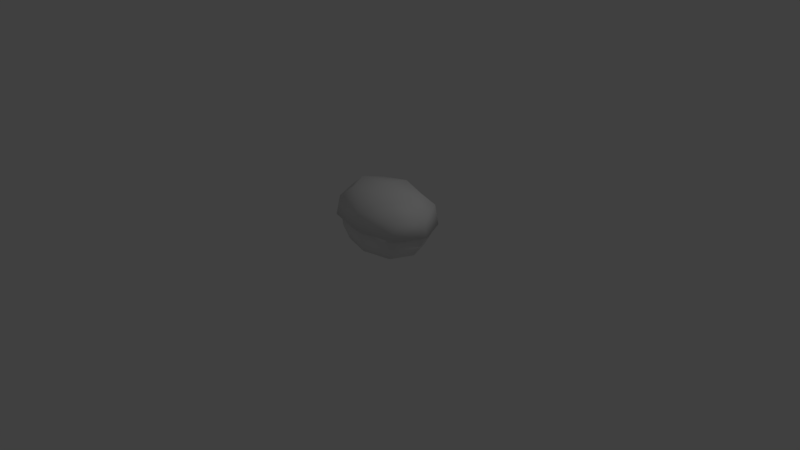 # Source: bush01.blend  (saved by Blender 2.79.0; exported with 4.5.12 LTS)
import bpy
from mathutils import Matrix  # noqa: F401  (used for matrix-valued properties, if any)

bpy.ops.wm.read_factory_settings(use_empty=True)
scene = bpy.context.scene
scene.name = 'Scene'

# ---- collections
col_collection_1 = bpy.data.collections.new('Collection 1'); scene.collection.children.link(col_collection_1)

# ---- materials (node trees are filled in below, after node groups)
mat_bush01 = bpy.data.materials.new('bush01')
mat_bush01.alpha_threshold = 0.0
mat_bush01.use_transparent_shadow = False
mat_bush01.roughness = 0.5

# ---- material node trees

# ---- world
world_world = bpy.data.worlds.new('World'); scene.world = world_world
world_world.color = (0.05088, 0.05088, 0.05088)
world_world.use_sun_shadow = False
world_world.sun_shadow_jitter_overblur = 0.0
world_world.cycles.sampling_method = 'MANUAL'

# ---- cameras
cam_camera = bpy.data.cameras.new('Camera')
cam_camera.clip_end = 100.0
cam_camera.lens = 35.0
cam_camera.sensor_width = 32.0
cam_camera.sensor_height = 18.0
cam_camera.ortho_scale = 7.314
cam_camera.dof.focus_distance = 0.0
cam_camera.dof.aperture_fstop = 128.0

# ---- lights
light_lamp = bpy.data.lights.new('Lamp', 'POINT')
light_lamp.transmission_factor = 0.0
light_lamp.cutoff_distance = 30.0
light_lamp.energy = 100.0
light_lamp.shadow_buffer_clip_start = 1.001
light_lamp.shadow_soft_size = 0.1
light_lamp.shadow_maximum_resolution = 0.006
light_lamp.use_absolute_resolution = True

# ---- meshes
me_cube_002 = bpy.data.meshes.new('Cube.002')
me_cube_002.from_pydata([(-0.6763, 0.3082, 0.1397), (0.006455, -0.1783, 0.1392), (0.6919, 0.3043, 0.1269), (-0.5043, 0.671, 0.1337), (0.5218, 0.6681, 0.1241), (0.5199, -0.0586, 0.1329), (-0.5063, -0.0557, 0.1425), (0.01071, 0.7863, 0.3033), (-0.4948, 0.6694, 0.4041), (0.01291, 0.6455, 0.5802), (0.5174, 0.6665, 0.3946), (0.6851, 0.3076, 0.3974), (0.4834, 0.3103, 0.5799), (0.5154, -0.05038, 0.4033), (0.7366, 0.3042, 0.1276), (0.00901, -0.1684, 0.4095), (0.0111, -0.02216, 0.5883), (-0.4968, -0.04752, 0.4127), (0.006379, -0.2099, 0.1407), (-0.6645, 0.3114, 0.41), (-0.4594, 0.313, 0.5887), (-0.721, 0.3083, 0.1412), (0.01257, 0.3124, 0.6445), (-0.5378, 0.6949, 0.1349), (-0.3472, 0.5667, 0.5377), (0.3717, 0.5647, 0.531), (0.3703, 0.05552, 0.5372), (-0.3486, 0.05755, 0.5439), (0.5554, 0.6918, 0.1246), (0.5533, -0.08242, 0.134), (-0.5399, -0.07934, 0.1442), (-0.627, 0.3062, -0.007841), (0.005172, -0.1442, -0.00833), (0.6398, 0.3027, -0.01969), (0.007605, 0.753, -0.0192), (0.005824, 0.7047, -0.195), (0.4824, 0.6396, -0.02228), (0.516, 0.3009, -0.1949), (0.4805, -0.03335, -0.01413), (0.003642, -0.1001, -0.1852), (-0.4696, -0.03067, -0.005246), (-0.5065, 0.3038, -0.1853), (0.3659, 0.0164, -0.19), (-0.4678, 0.6422, -0.0134), (-0.358, 0.01845, -0.1833), (0.3675, 0.5862, -0.1969), (-0.3564, 0.5882, -0.1902), (-0.5384, 0.3103, 0.3496), (0.008698, -0.07941, 0.3492), (0.5579, 0.3072, 0.3394), (0.0108, 0.697, 0.3398), (-0.3779, 0.6052, -0.1902), (-0.4779, 0.3037, -0.1856), (0.389, 0.603, -0.1974), (0.003703, -0.07754, -0.1855), (-0.3795, 0.001592, -0.1829), (0.4873, 0.301, -0.1946), (0.3874, -0.000575, -0.19), (0.005763, 0.6822, -0.1947), (-0.4005, 0.6011, 0.3448), (0.4216, 0.5987, 0.3371), (0.42, 0.01648, 0.3442), (-0.4021, 0.0188, 0.3518), (-0.162, 0.2638, -0.3062), (-0.2184, 0.283, -0.2424), (-0.1149, 0.2382, -0.3061), (-0.1726, 0.258, -0.2303), (-0.1875, 0.2168, -0.3032), (-0.2436, 0.2358, -0.2442), (-0.1404, 0.1912, -0.3031), (-0.1978, 0.2108, -0.2321), (-0.2598, 0.3015, -0.1027), (-0.2127, 0.2764, -0.09789), (-0.2381, 0.2293, -0.09603), (-0.2851, 0.2544, -0.1008), (-0.121, 0.2047, -0.2985), (-0.06771, 0.2385, -0.2382), (-0.172, 0.1886, -0.2964), (-0.1174, 0.2242, -0.2242), (-0.1372, 0.2558, -0.3006), (-0.08428, 0.289, -0.2452), (-0.1883, 0.2396, -0.2985), (-0.1339, 0.2746, -0.2311), (-0.02463, 0.2699, -0.1013), (-0.0753, 0.2539, -0.09449), (-0.09177, 0.3048, -0.09777), (-0.0411, 0.3207, -0.1046), (0.2322, 0.4547, -0.3085), (0.2516, 0.5152, -0.2487), (0.2051, 0.4085, -0.3055), (0.2249, 0.4712, -0.2338), (0.1859, 0.4817, -0.3087), (0.2053, 0.5416, -0.2537), (0.1589, 0.4356, -0.3057), (0.1786, 0.4977, -0.2387), (0.2681, 0.5667, -0.1121), (0.2414, 0.5209, -0.1044), (0.1951, 0.5477, -0.1057), (0.2218, 0.5935, -0.1135), (0.1123, 0.2028, -0.2971), (0.1475, 0.156, -0.2323), (0.09328, 0.2528, -0.2991), (0.13, 0.2057, -0.2223), (0.1624, 0.2217, -0.2993), (0.1971, 0.175, -0.2394), (0.1433, 0.2717, -0.3014), (0.1796, 0.2246, -0.2294), (0.1777, 0.125, -0.09196), (0.1587, 0.175, -0.08924), (0.2086, 0.1941, -0.09263), (0.2276, 0.1441, -0.09536), (0.05463, 0.8115, 0.1279), (-0.03327, 0.8125, 0.1287), (0.04889, 0.7812, 0.1272), (-0.0385, 0.7796, 0.128), (-0.6537, 0.3086, 0.1786), (0.006864, -0.162, 0.1781), (0.67, 0.3048, 0.1662), (0.009407, 0.7754, 0.1667), (0.5055, 0.6568, 0.1635), (0.5036, -0.04625, 0.172), (-0.4892, -0.04344, 0.1813), (-0.4873, 0.6596, 0.1728)], [], [(0, 6, 30, 21), (1, 5, 29, 18), (2, 4, 28, 14), (7, 114, 112), (3, 0, 21, 23), (6, 1, 18, 30), (5, 2, 14, 29), (4, 113, 111, 28), (7, 112, 23, 8), (7, 8, 24, 9), (7, 9, 25, 10), (112, 114, 3, 23), (11, 14, 28, 10), (11, 10, 25, 12), (11, 12, 26, 13), (11, 13, 29, 14), (15, 18, 29, 13), (15, 13, 26, 16), (15, 16, 27, 17), (15, 17, 30, 18), (19, 21, 30, 17), (19, 17, 27, 20), (19, 20, 24, 8), (19, 8, 23, 21), (22, 16, 26, 12), (22, 12, 25, 9), (22, 9, 24, 20), (22, 20, 27, 16), (55, 41, 52, 44), (51, 35, 58, 46), (39, 55, 44, 54), (53, 37, 56, 45), (41, 51, 46, 52), (35, 53, 45, 58), (57, 39, 54, 42), (37, 57, 42, 56), (31, 41, 55, 40), (115, 121, 62, 47), (115, 47, 59, 122), (31, 43, 51, 41), (32, 39, 57, 38), (116, 120, 61, 48), (116, 48, 62, 121), (32, 40, 55, 39), (33, 37, 53, 36), (117, 119, 60, 49), (117, 49, 61, 120), (33, 38, 57, 37), (34, 35, 51, 43), (118, 122, 59, 50), (118, 50, 60, 119), (34, 36, 53, 35), (63, 64, 66, 65), (65, 66, 70, 69), (69, 70, 68, 67), (67, 68, 64, 63), (68, 70, 73, 74), (66, 64, 71, 72), (64, 68, 74, 71), (70, 66, 72, 73), (75, 76, 78, 77), (77, 78, 82, 81), (81, 82, 80, 79), (79, 80, 76, 75), (80, 82, 85, 86), (78, 76, 83, 84), (76, 80, 86, 83), (82, 78, 84, 85), (87, 88, 90, 89), (89, 90, 94, 93), (93, 94, 92, 91), (91, 92, 88, 87), (92, 94, 97, 98), (90, 88, 95, 96), (88, 92, 98, 95), (94, 90, 96, 97), (99, 100, 102, 101), (101, 102, 106, 105), (105, 106, 104, 103), (103, 104, 100, 99), (104, 106, 109, 110), (102, 100, 107, 108), (100, 104, 110, 107), (106, 102, 108, 109), (113, 7, 111), (111, 7, 10, 28), (34, 118, 119, 36), (34, 43, 122, 118), (33, 117, 120, 38), (33, 36, 119, 117), (32, 116, 121, 40), (32, 38, 120, 116), (31, 115, 122, 43), (31, 40, 121, 115)])
me_cube_002.polygons.foreach_set('use_smooth', [True] * 94)
_k = set([(0, 21), (1, 18), (2, 14), (3, 23), (4, 28), (5, 29), (6, 30), (14, 28), (14, 29), (18, 29), (18, 30), (21, 23), (21, 30), (23, 112), (28, 111), (111, 113), (112, 114)])
me_cube_002.attributes.new('sharp_edge', 'BOOLEAN', 'EDGE').data.foreach_set('value', [ (min(e.vertices), max(e.vertices)) in _k for e in me_cube_002.edges])
_uv = me_cube_002.uv_layers.new(name='UVMap')
_uv.uv.foreach_set('vector', [0.2005, 0.6501, 0.269, 0.4845, 0.282, 0.4948, 0.2178, 0.65, 0.4757, 0.4285, 0.6828, 0.4828, 0.6698, 0.4933, 0.4758, 0.4424, 0.7522, 0.6479, 0.6837, 0.8136, 0.6707, 0.8032, 0.7349, 0.648, 0.4752, 0.7841, 0.4578, 0.8645, 0.4619, 0.8517, 0.27, 0.8152, 0.2005, 0.6501, 0.2178, 0.65, 0.2829, 0.8048, 0.269, 0.4845, 0.4757, 0.4285, 0.4758, 0.4424, 0.282, 0.4948, 0.6828, 0.4828, 0.7522, 0.6479, 0.7349, 0.648, 0.6698, 0.4933, 0.6837, 0.8136, 0.4931, 0.8652, 0.4931, 0.8513, 0.6707, 0.8032, 0.4752, 0.7841, 0.4619, 0.8517, 0.2829, 0.8048, 0.3466, 0.7504, 0.4752, 0.7841, 0.3466, 0.7504, 0.3931, 0.7118, 0.4743, 0.7315, 0.4752, 0.7841, 0.4743, 0.7315, 0.5557, 0.7112, 0.6036, 0.7494, 0.4619, 0.8517, 0.4578, 0.8645, 0.27, 0.8152, 0.2829, 0.8048, 0.6461, 0.6465, 0.7349, 0.648, 0.6707, 0.8032, 0.6036, 0.7494, 0.6461, 0.6465, 0.6036, 0.7494, 0.5557, 0.7112, 0.5807, 0.6459, 0.6461, 0.6465, 0.5807, 0.6459, 0.5554, 0.5812, 0.603, 0.5439, 0.6461, 0.6465, 0.603, 0.5439, 0.6698, 0.4933, 0.7349, 0.648, 0.4744, 0.5102, 0.4758, 0.4424, 0.6698, 0.4933, 0.603, 0.5439, 0.4744, 0.5102, 0.603, 0.5439, 0.5554, 0.5812, 0.4738, 0.5611, 0.4744, 0.5102, 0.4738, 0.5611, 0.3927, 0.5818, 0.346, 0.545, 0.4744, 0.5102, 0.346, 0.545, 0.282, 0.4948, 0.4758, 0.4424, 0.3035, 0.6479, 0.2178, 0.65, 0.282, 0.4948, 0.346, 0.545, 0.3035, 0.6479, 0.346, 0.545, 0.3927, 0.5818, 0.3674, 0.6467, 0.3035, 0.6479, 0.3674, 0.6467, 0.3931, 0.7118, 0.3466, 0.7504, 0.3035, 0.6479, 0.3466, 0.7504, 0.2829, 0.8048, 0.2178, 0.65, 0.4738, 0.646, 0.4738, 0.5611, 0.5554, 0.5812, 0.5807, 0.6459, 0.4738, 0.646, 0.5807, 0.6459, 0.5557, 0.7112, 0.4743, 0.7315, 0.4738, 0.646, 0.4743, 0.7315, 0.3931, 0.7118, 0.3674, 0.6467, 0.4738, 0.646, 0.3674, 0.6467, 0.3927, 0.5818, 0.4738, 0.5611, 0.3603, 0.2006, 0.4206, 0.1766, 0.4219, 0.1841, 0.3599, 0.2076, 0.4853, 0.1806, 0.5974, 0.2178, 0.5961, 0.2224, 0.4879, 0.1869, 0.2638, 0.2737, 0.3603, 0.2006, 0.3599, 0.2076, 0.2669, 0.2777, 0.7133, 0.2449, 0.7725, 0.28, 0.7662, 0.2855, 0.7076, 0.249, 0.4206, 0.1766, 0.4853, 0.1806, 0.4879, 0.1869, 0.4219, 0.1841, 0.5974, 0.2178, 0.7133, 0.2449, 0.7076, 0.249, 0.5961, 0.2224, 0.1587, 0.3573, 0.2638, 0.2737, 0.2669, 0.2777, 0.1676, 0.3575, 0.7725, 0.28, 0.8052, 0.3539, 0.7978, 0.3575, 0.7662, 0.2855, 0.4122, 0.1255, 0.4206, 0.1766, 0.3603, 0.2006, 0.3496, 0.1483, 0.4053, 0.08309, 0.3334, 0.09963, 0.2978, 0.0446, 0.3939, 0.01287, 0.4053, 0.08309, 0.3939, 0.01287, 0.4952, 0.01346, 0.4787, 0.07696, 0.4122, 0.1255, 0.4786, 0.128, 0.4853, 0.1806, 0.4206, 0.1766, 0.2285, 0.2239, 0.2638, 0.2737, 0.1587, 0.3573, 0.09327, 0.323, 0.1945, 0.171, 0.04805, 0.2703, 0.03466, 0.1989, 0.1627, 0.1169, 0.1945, 0.171, 0.1627, 0.1169, 0.2978, 0.0446, 0.3334, 0.09963, 0.2285, 0.2239, 0.3496, 0.1483, 0.3603, 0.2006, 0.2638, 0.2737, 0.8115, 0.2377, 0.7725, 0.28, 0.7133, 0.2449, 0.748, 0.2029, 0.8401, 0.1986, 0.7742, 0.1572, 0.7897, 0.0936, 0.8774, 0.1382, 0.8401, 0.1986, 0.8774, 0.1382, 0.9653, 0.1888, 0.9208, 0.2557, 0.8115, 0.2377, 0.8685, 0.3085, 0.8052, 0.3539, 0.7725, 0.28, 0.6137, 0.1602, 0.5974, 0.2178, 0.4853, 0.1806, 0.4786, 0.128, 0.6298, 0.1018, 0.4787, 0.07696, 0.4952, 0.01346, 0.6459, 0.0421, 0.6298, 0.1018, 0.6459, 0.0421, 0.7897, 0.0936, 0.7742, 0.1572, 0.6137, 0.1602, 0.748, 0.2029, 0.7133, 0.2449, 0.5974, 0.2178, 0.8631, 0.7759, 0.8631, 0.8412, 0.8247, 0.8412, 0.8247, 0.7759, 0.8247, 0.7759, 0.8247, 0.8412, 0.7858, 0.8412, 0.7858, 0.7759, 0.9364, 0.7759, 0.9364, 0.8412, 0.9, 0.8412, 0.9, 0.7759, 0.9, 0.7759, 0.9, 0.8412, 0.8631, 0.8412, 0.8631, 0.7759, 0.9, 0.8412, 0.9364, 0.8412, 0.9364, 0.945, 0.9, 0.945, 0.8247, 0.8412, 0.8631, 0.8412, 0.8631, 0.945, 0.8247, 0.945, 0.8631, 0.8412, 0.9, 0.8412, 0.9, 0.945, 0.8631, 0.945, 0.7858, 0.8412, 0.8247, 0.8412, 0.8247, 0.945, 0.7858, 0.945, 0.1298, 0.7653, 0.1298, 0.8306, 0.09134, 0.8306, 0.09134, 0.7653, 0.09134, 0.7653, 0.09134, 0.8306, 0.05251, 0.8306, 0.05251, 0.7653, 0.2031, 0.7653, 0.2031, 0.8306, 0.1667, 0.8306, 0.1667, 0.7653, 0.1667, 0.7653, 0.1667, 0.8306, 0.1298, 0.8306, 0.1298, 0.7653, 0.1667, 0.8306, 0.2031, 0.8306, 0.2031, 0.9344, 0.1667, 0.9344, 0.09134, 0.8306, 0.1298, 0.8306, 0.1298, 0.9344, 0.09134, 0.9344, 0.1298, 0.8306, 0.1667, 0.8306, 0.1667, 0.9344, 0.1298, 0.9344, 0.05251, 0.8306, 0.09134, 0.8306, 0.09134, 0.9344, 0.05251, 0.9344, 0.1169, 0.4116, 0.1169, 0.4769, 0.07843, 0.4769, 0.07843, 0.4116, 0.07843, 0.4116, 0.07843, 0.4769, 0.0396, 0.4769, 0.0396, 0.4116, 0.1902, 0.4116, 0.1902, 0.4769, 0.1538, 0.4769, 0.1538, 0.4116, 0.1538, 0.4116, 0.1538, 0.4769, 0.1169, 0.4769, 0.1169, 0.4116, 0.1538, 0.4769, 0.1902, 0.4769, 0.1902, 0.5806, 0.1538, 0.5806, 0.07843, 0.4769, 0.1169, 0.4769, 0.1169, 0.5806, 0.07843, 0.5806, 0.1169, 0.4769, 0.1538, 0.4769, 0.1538, 0.5806, 0.1169, 0.5806, 0.0396, 0.4769, 0.07843, 0.4769, 0.07843, 0.5806, 0.0396, 0.5806, 0.8843, 0.4023, 0.8843, 0.4676, 0.8459, 0.4676, 0.8459, 0.4023, 0.8459, 0.4023, 0.8459, 0.4676, 0.807, 0.4676, 0.807, 0.4023, 0.9576, 0.4023, 0.9576, 0.4676, 0.9212, 0.4676, 0.9212, 0.4023, 0.9212, 0.4023, 0.9212, 0.4676, 0.8843, 0.4676, 0.8843, 0.4023, 0.9212, 0.4676, 0.9576, 0.4676, 0.9576, 0.5713, 0.9212, 0.5713, 0.8459, 0.4676, 0.8843, 0.4676, 0.8843, 0.5713, 0.8459, 0.5713, 0.8843, 0.4676, 0.9212, 0.4676, 0.9212, 0.5713, 0.8843, 0.5713, 0.807, 0.4676, 0.8459, 0.4676, 0.8459, 0.5713, 0.807, 0.5713, 0.4931, 0.8652, 0.4752, 0.7841, 0.4931, 0.8513, 0.4931, 0.8513, 0.4752, 0.7841, 0.6036, 0.7494, 0.6707, 0.8032, 0.6137, 0.1602, 0.6298, 0.1018, 0.7742, 0.1572, 0.748, 0.2029, 0.6137, 0.1602, 0.4786, 0.128, 0.4787, 0.07696, 0.6298, 0.1018, 0.8115, 0.2377, 0.8401, 0.1986, 0.9208, 0.2557, 0.8685, 0.3085, 0.8115, 0.2377, 0.748, 0.2029, 0.7742, 0.1572, 0.8401, 0.1986, 0.2285, 0.2239, 0.1945, 0.171, 0.3334, 0.09963, 0.3496, 0.1483, 0.2285, 0.2239, 0.09327, 0.323, 0.04805, 0.2703, 0.1945, 0.171, 0.4122, 0.1255, 0.4053, 0.08309, 0.4787, 0.07696, 0.4786, 0.128, 0.4122, 0.1255, 0.3496, 0.1483, 0.3334, 0.09963, 0.4053, 0.08309])
me_cube_002.materials.append(mat_bush01)
me_cube_002.use_remesh_preserve_volume = False
me_cube_002.use_remesh_preserve_attributes = False
me_cube_002.use_mirror_vertex_groups = False
me_cube_002.update()
me_cube_002.normals_split_custom_set([tuple(v) for v in zip(*[iter([-0.03424, -0.02369, -0.9991, -0.03424, -0.02369, -0.9991, -0.03424, -0.02369, -0.9991, -0.03424, -0.02369, -0.9991, -0.0012, -0.04714, -0.9989, -0.0012, -0.04714, -0.9989, -0.0012, -0.04714, -0.9989, -0.0012, -0.04714, -0.9989, 0.01548, -0.000468, -0.9999, 0.01548, -0.000468, -0.9999, 0.01548, -0.000468, -0.9999, 0.01548, -0.000468, -0.9999, 0.007383, 0.9438, 0.3303, 0.5039, -0.06286, -0.8615, 0.4583, 0.6735, -0.58, -0.03417, -0.0003273, -0.9994, -0.03417, -0.0003273, -0.9994, -0.03417, -0.0003273, -0.9994, -0.03417, -0.0003273, -0.9994, -0.01775, -0.0471, -0.9987, -0.01775, -0.0471, -0.9987, -0.01775, -0.0471, -0.9987, -0.01775, -0.0471, -0.9987, 0.01541, -0.02383, -0.9996, 0.01541, -0.02383, -0.9996, 0.01541, -0.02383, -0.9996, 0.01541, -0.02383, -0.9996, -0.00101, 0.02294, -0.9997, -0.00101, 0.02294, -0.9997, -0.00101, 0.02294, -0.9997, -0.00101, 0.02294, -0.9997, 0.007383, 0.9438, 0.3303, 0.4583, 0.6735, -0.58, -0.5387, 0.6453, -0.5416, -0.5446, 0.7117, 0.4438, 0.007383, 0.9438, 0.3303, -0.5446, 0.7117, 0.4438, -0.2898, 0.506, 0.8124, 0.009227, 0.5875, 0.8092, 0.007383, 0.9438, 0.3303, 0.009227, 0.5875, 0.8092, 0.3078, 0.5043, 0.8068, 0.5568, 0.7086, 0.4335, -0.01756, 0.02299, -0.9996, -0.01756, 0.02299, -0.9996, -0.01756, 0.02299, -0.9996, -0.01756, 0.02299, -0.9996, 0.8767, 0.003448, 0.481, 0.8372, -0.008845, -0.5468, 0.5321, 0.6423, -0.5517, 0.5568, 0.7086, 0.4335, 0.8767, 0.003448, 0.481, 0.5568, 0.7086, 0.4335, 0.3078, 0.5043, 0.8068, 0.4418, 0.009667, 0.8971, 0.8767, 0.003448, 0.481, 0.4418, 0.009667, 0.8971, 0.3155, -0.4383, 0.8416, 0.5664, -0.6892, 0.4518, 0.8767, 0.003448, 0.481, 0.5664, -0.6892, 0.4518, 0.53, -0.652, -0.5422, 0.8372, -0.008845, -0.5468, 0.001399, -0.906, 0.4233, -0.007709, -0.8122, -0.5834, 0.53, -0.652, -0.5422, 0.5664, -0.6892, 0.4518, 0.001399, -0.906, 0.4233, 0.5664, -0.6892, 0.4518, 0.3155, -0.4383, 0.8416, 0.006657, -0.5035, 0.864, 0.001399, -0.906, 0.4233, 0.006657, -0.5035, 0.864, -0.3022, -0.4365, 0.8474, -0.5618, -0.6861, 0.4623, 0.001399, -0.906, 0.4233, -0.5618, -0.6861, 0.4623, -0.5437, -0.649, -0.5322, -0.007709, -0.8122, -0.5834, -0.8676, 0.008376, 0.4973, -0.8473, -0.004113, -0.5311, -0.5437, -0.649, -0.5322, -0.5618, -0.6861, 0.4623, -0.8676, 0.008376, 0.4973, -0.5618, -0.6861, 0.4623, -0.3022, -0.4365, 0.8474, -0.4249, 0.01212, 0.9052, -0.8676, 0.008376, 0.4973, -0.4249, 0.01212, 0.9052, -0.2898, 0.506, 0.8124, -0.5446, 0.7117, 0.4438, -0.8676, 0.008376, 0.4973, -0.5446, 0.7117, 0.4438, -0.5387, 0.6453, -0.5416, -0.8473, -0.004113, -0.5311, 0.009384, 0.01209, 0.9999, 0.006657, -0.5035, 0.864, 0.3155, -0.4383, 0.8416, 0.4418, 0.009667, 0.8971, 0.009384, 0.01209, 0.9999, 0.4418, 0.009667, 0.8971, 0.3078, 0.5043, 0.8068, 0.009227, 0.5875, 0.8092, 0.009384, 0.01209, 0.9999, 0.009227, 0.5875, 0.8092, -0.2898, 0.506, 0.8124, -0.4249, 0.01212, 0.9052, 0.009384, 0.01209, 0.9999, -0.4249, 0.01212, 0.9052, -0.3022, -0.4365, 0.8474, 0.006657, -0.5035, 0.864, -0.3724, -0.5276, -0.7635, -0.5674, -0.008435, -0.8234, -0.009385, -0.01209, -0.9999, -0.009385, -0.01209, -0.9999, -0.3696, 0.511, -0.7761, -0.005318, 0.6455, -0.7637, -0.009384, -0.01209, -0.9999, -0.009384, -0.01209, -0.9999, -0.008869, -0.6638, -0.7479, -0.3724, -0.5276, -0.7635, -0.009385, -0.01209, -0.9999, -0.009384, -0.01209, -0.9999, 0.3579, 0.5089, -0.7829, 0.5518, -0.0116, -0.8339, -0.009384, -0.01209, -0.9999, -0.009385, -0.01209, -0.9999, -0.5674, -0.008435, -0.8234, -0.3696, 0.511, -0.7761, -0.009384, -0.01209, -0.9999, -0.009385, -0.01209, -0.9999, -0.005318, 0.6455, -0.7637, 0.3579, 0.5089, -0.7829, -0.009385, -0.01209, -0.9999, -0.009384, -0.01209, -0.9999, 0.3551, -0.5297, -0.7703, -0.008869, -0.6638, -0.7479, -0.009384, -0.01209, -0.9999, -0.009384, -0.01209, -0.9999, 0.5518, -0.0116, -0.8339, 0.3551, -0.5297, -0.7703, -0.009384, -0.01209, -0.9999, -0.009384, -0.01209, -0.9999, -0.9443, -0.001426, -0.3292, -0.5674, -0.008435, -0.8234, -0.3724, -0.5276, -0.7635, -0.6256, -0.732, -0.2698, -0.9786, 0.005146, 0.2058, -0.6346, -0.7472, 0.1973, -0.5094, -0.6914, 0.5124, -0.8291, 0.00902, 0.5591, -0.9786, 0.005146, 0.2058, -0.8291, 0.00902, 0.5591, -0.5056, 0.7063, 0.4955, -0.6305, 0.7552, 0.1791, -0.9443, -0.001426, -0.3292, -0.6217, 0.7286, -0.2875, -0.3696, 0.511, -0.7761, -0.5674, -0.008435, -0.8234, -0.004472, -0.9835, -0.1811, -0.008869, -0.6638, -0.7479, 0.3551, -0.5297, -0.7703, 0.6163, -0.7355, -0.2814, -0.001192, -0.9854, 0.1702, 0.6339, -0.7508, 0.1854, 0.515, -0.6943, 0.5028, 0.001522, -0.9005, 0.4348, -0.001192, -0.9854, 0.1702, 0.001522, -0.9005, 0.4348, -0.5094, -0.6914, 0.5124, -0.6346, -0.7472, 0.1973, -0.004472, -0.9835, -0.1811, -0.6256, -0.732, -0.2698, -0.3724, -0.5276, -0.7635, -0.008869, -0.6638, -0.7479, 0.9379, -0.006744, -0.3468, 0.5518, -0.0116, -0.8339, 0.3579, 0.5089, -0.7829, 0.6203, 0.7251, -0.2991, 0.9823, -0.0003936, 0.1874, 0.638, 0.7517, 0.1672, 0.5188, 0.7034, 0.4859, 0.8394, 0.004306, 0.5435, 0.9823, -0.0003936, 0.1874, 0.8394, 0.004306, 0.5435, 0.515, -0.6943, 0.5028, 0.6339, -0.7508, 0.1854, 0.9379, -0.006744, -0.3468, 0.6163, -0.7355, -0.2814, 0.3551, -0.5297, -0.7703, 0.5518, -0.0116, -0.8339, 0.0008498, 0.9788, -0.2048, -0.005318, 0.6455, -0.7637, -0.3696, 0.511, -0.7761, -0.6217, 0.7286, -0.2875, 0.004163, 0.9892, 0.1463, -0.6305, 0.7552, 0.1791, -0.5056, 0.7063, 0.4955, 0.006434, 0.9108, 0.4129, 0.004163, 0.9892, 0.1463, 0.006434, 0.9108, 0.4129, 0.5188, 0.7034, 0.4859, 0.638, 0.7517, 0.1672, 0.0008498, 0.9788, -0.2048, 0.6203, 0.7251, -0.2991, 0.3579, 0.5089, -0.7829, -0.005318, 0.6455, -0.7637, 0.06067, 0.9638, -0.2597, -0.2734, 0.894, -0.3548, 0.8485, 0.3668, 0.3814, 0.7962, 0.1615, 0.5831, 0.7962, 0.1615, 0.5831, 0.8485, 0.3668, 0.3814, 0.152, -0.9574, 0.2456, 0.4167, -0.7467, 0.5185, 0.4167, -0.7467, 0.5185, 0.152, -0.9574, 0.2456, -0.8649, -0.2845, -0.4136, -0.7174, -0.4836, -0.5014, -0.7174, -0.4836, -0.5014, -0.8649, -0.2845, -0.4136, -0.2734, 0.894, -0.3548, 0.06067, 0.9638, -0.2597, -0.8649, -0.2845, -0.4136, 0.152, -0.9574, 0.2456, 0.1811, -0.9657, 0.1863, -0.9376, -0.2509, -0.2407, 0.8485, 0.3668, 0.3814, -0.2734, 0.894, -0.3548, -0.3464, 0.9115, -0.2217, 0.9081, 0.3536, 0.2244, -0.2734, 0.894, -0.3548, -0.8649, -0.2845, -0.4136, -0.9376, -0.2509, -0.2407, -0.3464, 0.9115, -0.2217, 0.152, -0.9574, 0.2456, 0.8485, 0.3668, 0.3814, 0.9081, 0.3536, 0.2244, 0.1811, -0.9657, 0.1863, 0.6516, -0.7345, -0.1895, 0.8319, -0.4566, -0.3154, -0.32, -0.822, 0.4711, -0.4305, -0.6222, 0.6539, -0.4305, -0.6222, 0.6539, -0.32, -0.822, 0.4711, -0.7943, 0.5761, 0.1928, -0.8236, 0.2692, 0.4992, -0.8236, 0.2692, 0.4992, -0.7943, 0.5761, 0.1928, 0.3905, 0.7737, -0.499, 0.1441, 0.7961, -0.5878, 0.1441, 0.7961, -0.5878, 0.3905, 0.7737, -0.499, 0.8319, -0.4566, -0.3154, 0.6516, -0.7345, -0.1895, 0.3905, 0.7737, -0.499, -0.7943, 0.5761, 0.1928, -0.8208, 0.5549, 0.1357, 0.4663, 0.8205, -0.3305, -0.32, -0.822, 0.4711, 0.8319, -0.4566, -0.3154, 0.8959, -0.4026, -0.1876, -0.372, -0.8718, 0.3188, 0.8319, -0.4566, -0.3154, 0.3905, 0.7737, -0.499, 0.4663, 0.8205, -0.3305, 0.8959, -0.4026, -0.1876, -0.7943, 0.5761, 0.1928, -0.32, -0.822, 0.4711, -0.372, -0.8718, 0.3188, -0.8208, 0.5549, 0.1357, 0.9673, -0.1091, -0.229, 0.9104, 0.2186, -0.3513, 0.3307, -0.827, 0.4546, 0.1224, -0.7532, 0.6463, 0.1224, -0.7532, 0.6463, 0.3307, -0.827, 0.4546, -0.9673, -0.1042, 0.2314, -0.7715, -0.3531, 0.5292, -0.7715, -0.3531, 0.5292, -0.9673, -0.1042, 0.2314, -0.2472, 0.8384, -0.4859, -0.4487, 0.6905, -0.5673, -0.4487, 0.6905, -0.5673, -0.2472, 0.8384, -0.4859, 0.9104, 0.2186, -0.3513, 0.9673, -0.1091, -0.229, -0.2472, 0.8384, -0.4859, -0.9673, -0.1042, 0.2314, -0.975, -0.1374, 0.1744, -0.2154, 0.9232, -0.3182, 0.3307, -0.827, 0.4546, 0.9104, 0.2186, -0.3513, 0.927, 0.3011, -0.2237, 0.3193, -0.8981, 0.3024, 0.9104, 0.2186, -0.3513, -0.2472, 0.8384, -0.4859, -0.2154, 0.9232, -0.3182, 0.927, 0.3011, -0.2237, -0.9673, -0.1042, 0.2314, 0.3307, -0.827, 0.4546, 0.3193, -0.8981, 0.3024, -0.975, -0.1374, 0.1744, -0.6911, -0.7056, -0.1566, -0.4002, -0.878, -0.2626, -0.8508, 0.3047, 0.4281, -0.6624, 0.4397, 0.6065, -0.6624, 0.4397, 0.6065, -0.8508, 0.3047, 0.4281, 0.5248, 0.8387, 0.1458, 0.2089, 0.8721, 0.4425, 0.2089, 0.8721, 0.4425, 0.5248, 0.8387, 0.1458, 0.8073, -0.3797, -0.4517, 0.818, -0.1396, -0.5581, 0.818, -0.1396, -0.5581, 0.8073, -0.3797, -0.4517, -0.4002, -0.878, -0.2626, -0.6911, -0.7056, -0.1566, 0.8073, -0.3797, -0.4517, 0.5248, 0.8387, 0.1458, 0.5036, 0.8596, 0.08639, 0.8541, -0.4402, -0.2771, -0.8508, 0.3047, 0.4281, -0.4002, -0.878, -0.2626, -0.346, -0.9293, -0.1293, -0.8995, 0.3424, 0.2713, -0.4002, -0.878, -0.2626, 0.8073, -0.3797, -0.4517, 0.8541, -0.4402, -0.2771, -0.346, -0.9293, -0.1293, 0.5248, 0.8387, 0.1458, -0.8508, 0.3047, 0.4281, -0.8995, 0.3424, 0.2713, 0.5036, 0.8596, 0.08639, -0.6038, 0.1322, -0.7861, 0.007383, 0.9438, 0.3303, -0.3558, 0.7394, -0.5715, -0.3558, 0.7394, -0.5715, 0.007383, 0.9438, 0.3303, 0.5568, 0.7086, 0.4335, 0.5321, 0.6423, -0.5517, 0.0008498, 0.9788, -0.2048, 0.004163, 0.9892, 0.1463, 0.638, 0.7517, 0.1672, 0.6203, 0.7251, -0.2991, 0.0008498, 0.9788, -0.2048, -0.6217, 0.7286, -0.2875, -0.6305, 0.7552, 0.1791, 0.004163, 0.9892, 0.1463, 0.9379, -0.006744, -0.3468, 0.9823, -0.0003936, 0.1874, 0.6339, -0.7508, 0.1854, 0.6163, -0.7355, -0.2814, 0.9379, -0.006744, -0.3468, 0.6203, 0.7251, -0.2991, 0.638, 0.7517, 0.1672, 0.9823, -0.0003936, 0.1874, -0.004472, -0.9835, -0.1811, -0.001192, -0.9854, 0.1702, -0.6346, -0.7472, 0.1973, -0.6256, -0.732, -0.2698, -0.004472, -0.9835, -0.1811, 0.6163, -0.7355, -0.2814, 0.6339, -0.7508, 0.1854, -0.001192, -0.9854, 0.1702, -0.9443, -0.001426, -0.3292, -0.9786, 0.005146, 0.2058, -0.6305, 0.7552, 0.1791, -0.6217, 0.7286, -0.2875, -0.9443, -0.001426, -0.3292, -0.6256, -0.732, -0.2698, -0.6346, -0.7472, 0.1973, -0.9786, 0.005146, 0.2058])] * 3)])

# ---- objects
ob_bush01 = bpy.data.objects.new('bush01', me_cube_002)
ob_lamp = bpy.data.objects.new('Lamp', light_lamp)
ob_camera = bpy.data.objects.new('Camera', cam_camera)

# ---- transforms, parenting, visibility, modifiers, constraints
ob_bush01.location = (0.0, 0.0, 0.2644)
ob_bush01.rotation_euler = (0.0, 0.0, -1.51e-07)
ob_bush01.color = (0.8, 0.8, 0.8, 1.0)
ob_bush01.lineart.crease_threshold = 0.0
ob_lamp.location = (4.076, 1.005, 5.904)
ob_lamp.rotation_euler = (0.6503, 0.05522, 1.866)
ob_lamp.lock_rotations_4d = False
ob_lamp.empty_display_type = 'ARROWS'
ob_lamp.color = (0.0, 0.0, 0.0, 0.0)
ob_lamp.lineart.crease_threshold = 0.0
ob_camera.location = (7.481, -6.508, 5.344)
ob_camera.rotation_euler = (1.109, 0.0, 0.8149)
ob_camera.lock_rotations_4d = False
ob_camera.empty_display_type = 'ARROWS'
ob_camera.color = (0.0, 0.0, 0.0, 0.0)
ob_camera.display_type = 'WIRE'
ob_camera.lineart.crease_threshold = 0.0

# ---- collection membership
col_collection_1.objects.link(ob_bush01)
col_collection_1.objects.link(ob_lamp)
col_collection_1.objects.link(ob_camera)

# ---- scene / render settings (as saved in the file)
scene.camera = ob_camera
scene.frame_start = 1; scene.frame_end = 250; scene.frame_set(1)
scene.render.engine = 'BLENDER_EEVEE_NEXT'
scene.render.resolution_percentage = 50
scene.render.dither_intensity = 0.0
scene.cycles.use_denoising = False
scene.cycles.samples = 128
scene.cycles.sampling_pattern = 'TABULATED_SOBOL'
scene.cycles.use_adaptive_sampling = False
scene.cycles.use_light_tree = False
scene.cycles.blur_glossy = 0.0
scene.cycles.sample_clamp_indirect = 0.0
scene.view_settings.view_transform = 'Standard'
bpy.context.view_layer.update()
